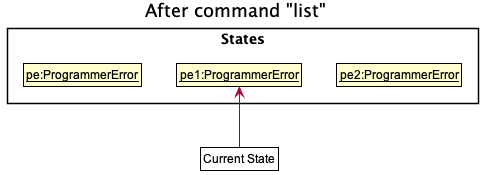

The diagram above was rendered by PlantUML. Its source (embedded in the PNG):
@startuml
!include ../style.puml
skinparam ClassFontColor #000000
skinparam ClassBorderColor #000000

title After command "list"

package States <<rectangle>> {
    class State1 as "__pe:ProgrammerError__"
    class State2 as "__pe1:ProgrammerError__"
    class State3 as "__pe2:ProgrammerError__"
}

State1 -[hidden]right-> State2
State2 -[hidden]right-> State3

class Pointer as "Current State" #FFF

Pointer -up-> State2
@enduml